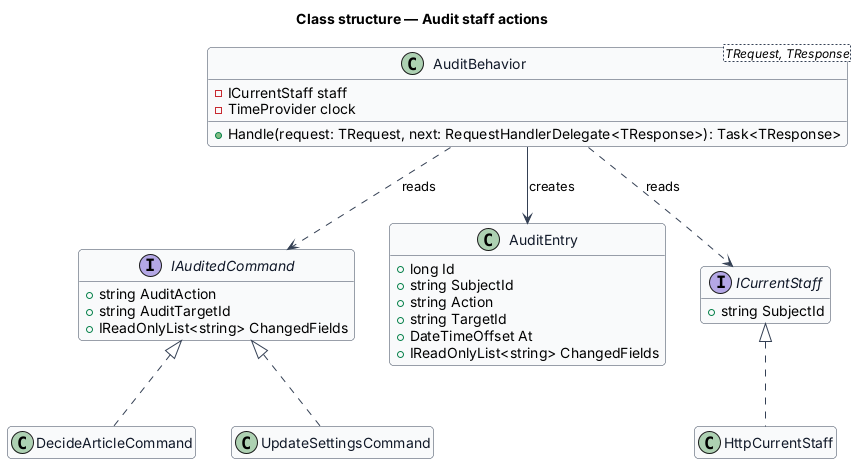

The diagram above was rendered by PlantUML. Its source (embedded in the PNG):
@startuml
skinparam backgroundColor #FFFFFF
skinparam shadowing false
skinparam roundcorner 8
skinparam defaultFontName Arial
skinparam ArrowColor #344054
skinparam class {
  BorderColor #344054
  FontColor #101828
  BackgroundColor #F9FAFB
}
hide empty members
title Class structure — Audit staff actions

interface IAuditedCommand {
  +string AuditAction
  +string AuditTargetId
  +IReadOnlyList<string> ChangedFields
}
class AuditEntry {
  +long Id
  +string SubjectId
  +string Action
  +string TargetId
  +DateTimeOffset At
  +IReadOnlyList<string> ChangedFields
}
class "AuditBehavior<TRequest, TResponse>" as AuditBehavior {
  -ICurrentStaff staff
  -TimeProvider clock
  +Handle(request: TRequest, next: RequestHandlerDelegate<TResponse>): Task<TResponse>
}
interface ICurrentStaff {
  +string SubjectId
}
class HttpCurrentStaff
class DecideArticleCommand
class UpdateSettingsCommand
IAuditedCommand <|.. DecideArticleCommand
IAuditedCommand <|.. UpdateSettingsCommand
ICurrentStaff <|.. HttpCurrentStaff
AuditBehavior ..> IAuditedCommand : reads
AuditBehavior ..> ICurrentStaff : reads
AuditBehavior --> AuditEntry : creates
@enduml